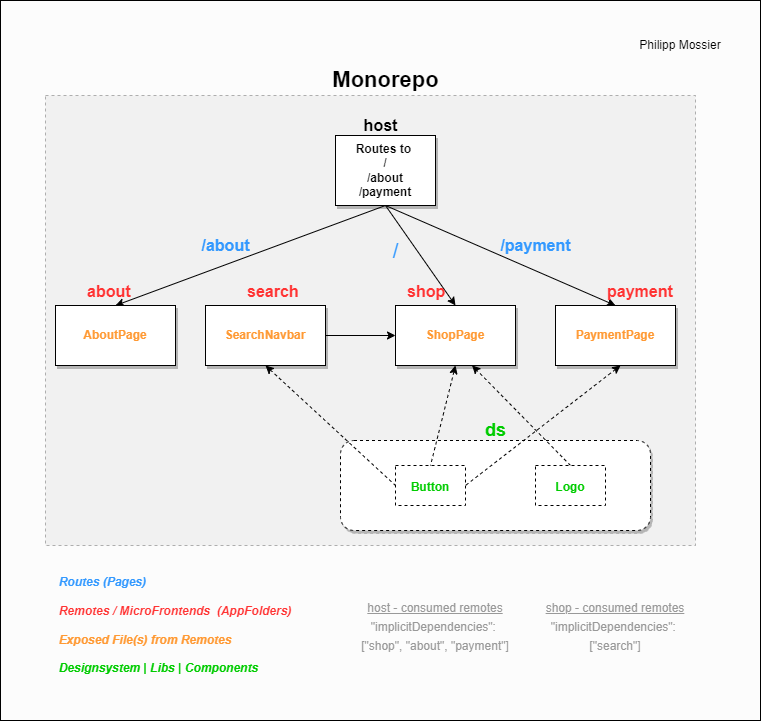

The diagram above was exported from draw.io. Its source (the exported page's mxGraphModel, read from the mxfile embedded in the PNG):
<mxGraphModel dx="1238" dy="812" grid="1" gridSize="10" guides="1" tooltips="1" connect="1" arrows="1" fold="1" page="1" pageScale="1" pageWidth="850" pageHeight="1100" background="#ffffff" math="0" shadow="0">
  <root>
    <mxCell id="0" />
    <mxCell id="1" parent="0" />
    <mxCell id="76" value="" style="rounded=0;whiteSpace=wrap;html=1;labelBackgroundColor=none;fontColor=#000000;fillColor=#FCFCFC;gradientColor=none;" vertex="1" parent="1">
      <mxGeometry x="50" y="180" width="760" height="720" as="geometry" />
    </mxCell>
    <mxCell id="53" value="" style="rounded=0;whiteSpace=wrap;html=1;dashed=1;fontSize=16;strokeWidth=1;opacity=50;labelBackgroundColor=none;noLabel=1;fillColor=#E6E6E6;fontColor=#333333;strokeColor=#666666;" parent="1" vertex="1">
      <mxGeometry x="95" y="275" width="650" height="450" as="geometry" />
    </mxCell>
    <mxCell id="41" value="" style="rounded=1;whiteSpace=wrap;html=1;strokeWidth=1;dashed=1;gradientColor=none;shadow=1;" parent="1" vertex="1">
      <mxGeometry x="390" y="620" width="310" height="90" as="geometry" />
    </mxCell>
    <mxCell id="59" style="edgeStyle=none;html=1;exitX=0.5;exitY=1;exitDx=0;exitDy=0;entryX=0.5;entryY=0;entryDx=0;entryDy=0;fontSize=16;fontColor=#FFFFFF;startArrow=none;startFill=0;endArrow=classic;endFill=1;" parent="1" source="2" target="3" edge="1">
      <mxGeometry relative="1" as="geometry" />
    </mxCell>
    <mxCell id="60" style="edgeStyle=none;html=1;exitX=0.5;exitY=1;exitDx=0;exitDy=0;entryX=0.5;entryY=0;entryDx=0;entryDy=0;fontSize=16;fontColor=#FFFFFF;startArrow=none;startFill=0;endArrow=classic;endFill=1;" parent="1" source="2" target="5" edge="1">
      <mxGeometry relative="1" as="geometry">
        <mxPoint x="655" y="465" as="targetPoint" />
      </mxGeometry>
    </mxCell>
    <mxCell id="67" style="edgeStyle=none;html=1;exitX=0.5;exitY=1;exitDx=0;exitDy=0;entryX=0.5;entryY=0;entryDx=0;entryDy=0;fontSize=16;fontColor=#FFFFFF;startArrow=none;startFill=0;endArrow=classic;endFill=1;" parent="1" source="2" target="4" edge="1">
      <mxGeometry relative="1" as="geometry" />
    </mxCell>
    <mxCell id="2" value="Routes to&amp;nbsp;&lt;br style=&quot;font-size: 12px;&quot;&gt;/&lt;br style=&quot;font-size: 12px;&quot;&gt;/about&lt;br style=&quot;font-size: 12px;&quot;&gt;/payment" style="rounded=0;whiteSpace=wrap;html=1;fontSize=12;shadow=1;fontStyle=1" parent="1" vertex="1">
      <mxGeometry x="385" y="315" width="100" height="70" as="geometry" />
    </mxCell>
    <mxCell id="31" style="edgeStyle=none;html=1;exitX=0;exitY=0.5;exitDx=0;exitDy=0;entryX=1;entryY=0.5;entryDx=0;entryDy=0;startArrow=classic;startFill=1;endArrow=none;endFill=0;" parent="1" source="3" target="27" edge="1">
      <mxGeometry relative="1" as="geometry" />
    </mxCell>
    <mxCell id="4" value="&lt;font&gt;AboutPage&lt;/font&gt;" style="rounded=0;whiteSpace=wrap;html=1;rotation=0;fontColor=#FF9933;shadow=1;sketch=0;glass=0;fontStyle=1" parent="1" vertex="1">
      <mxGeometry x="105" y="485" width="120" height="60" as="geometry" />
    </mxCell>
    <mxCell id="5" value="&lt;font&gt;PaymentPage&lt;/font&gt;" style="rounded=0;whiteSpace=wrap;html=1;fontColor=#FF9933;shadow=1;fontStyle=1" parent="1" vertex="1">
      <mxGeometry x="605" y="485" width="120" height="60" as="geometry" />
    </mxCell>
    <mxCell id="13" value="&lt;span style=&quot;font-family: helvetica; font-style: normal; letter-spacing: normal; text-align: center; text-indent: 0px; text-transform: none; word-spacing: 0px; display: inline; float: none;&quot;&gt;&lt;font style=&quot;font-size: 16px&quot; color=&quot;#ff3333&quot;&gt;about&lt;/font&gt;&lt;/span&gt;" style="text;whiteSpace=wrap;html=1;fontColor=#00CC00;labelBackgroundColor=none;fontStyle=1" parent="1" vertex="1">
      <mxGeometry x="135" y="455" width="50" height="30" as="geometry" />
    </mxCell>
    <mxCell id="19" value="&lt;b&gt;host&lt;/b&gt;" style="text;html=1;align=center;verticalAlign=middle;resizable=0;points=[];autosize=1;strokeColor=none;fillColor=none;fontSize=16;" parent="1" vertex="1">
      <mxGeometry x="405" y="295" width="50" height="20" as="geometry" />
    </mxCell>
    <mxCell id="20" value="&lt;font style=&quot;font-size: 20px&quot;&gt;/&lt;/font&gt;" style="text;html=1;align=center;verticalAlign=middle;resizable=0;points=[];autosize=1;strokeColor=none;fillColor=none;fontSize=16;fontColor=#3399FF;" parent="1" vertex="1">
      <mxGeometry x="435" y="415" width="20" height="30" as="geometry" />
    </mxCell>
    <mxCell id="21" value="&lt;font&gt;/about&lt;/font&gt;" style="text;html=1;align=center;verticalAlign=middle;resizable=0;points=[];autosize=1;strokeColor=none;fillColor=none;fontSize=16;fontColor=#3399FF;fontStyle=1" parent="1" vertex="1">
      <mxGeometry x="245" y="415" width="60" height="20" as="geometry" />
    </mxCell>
    <mxCell id="22" value="/payment" style="text;html=1;align=center;verticalAlign=middle;resizable=0;points=[];autosize=1;strokeColor=none;fillColor=none;fontSize=16;fontColor=#3399FF;fontStyle=1" parent="1" vertex="1">
      <mxGeometry x="540" y="415" width="90" height="20" as="geometry" />
    </mxCell>
    <mxCell id="45" style="edgeStyle=none;html=1;exitX=0.5;exitY=1;exitDx=0;exitDy=0;entryX=0;entryY=0.5;entryDx=0;entryDy=0;fontSize=16;startArrow=classic;startFill=1;dashed=1;endArrow=none;endFill=0;" parent="1" source="27" target="43" edge="1">
      <mxGeometry relative="1" as="geometry" />
    </mxCell>
    <mxCell id="27" value="&lt;font&gt;&lt;b&gt;SearchNavbar&lt;/b&gt;&lt;/font&gt;" style="rounded=0;whiteSpace=wrap;html=1;fontColor=#FF9933;shadow=1;" parent="1" vertex="1">
      <mxGeometry x="255" y="485" width="120" height="60" as="geometry" />
    </mxCell>
    <mxCell id="42" value="&lt;font style=&quot;font-size: 18px&quot;&gt;ds&lt;/font&gt;" style="text;html=1;align=center;verticalAlign=middle;resizable=0;points=[];autosize=1;strokeColor=none;fillColor=none;fontSize=16;fontColor=#00CC00;fontStyle=1" parent="1" vertex="1">
      <mxGeometry x="525" y="600" width="40" height="20" as="geometry" />
    </mxCell>
    <mxCell id="43" value="&lt;font style=&quot;font-size: 12px&quot;&gt;Button&lt;/font&gt;" style="rounded=0;whiteSpace=wrap;html=1;dashed=1;fontSize=16;strokeWidth=1;fontColor=#00CC00;fontStyle=1" parent="1" vertex="1">
      <mxGeometry x="445" y="645" width="70" height="40" as="geometry" />
    </mxCell>
    <mxCell id="48" style="edgeStyle=none;html=1;exitX=0.5;exitY=0;exitDx=0;exitDy=0;dashed=1;fontSize=16;startArrow=none;startFill=0;endArrow=classic;endFill=1;entryX=0.638;entryY=0.998;entryDx=0;entryDy=0;entryPerimeter=0;" parent="1" source="44" target="3" edge="1">
      <mxGeometry relative="1" as="geometry">
        <mxPoint x="505" y="545" as="targetPoint" />
      </mxGeometry>
    </mxCell>
    <mxCell id="44" value="&lt;font style=&quot;font-size: 12px&quot;&gt;Logo&lt;/font&gt;" style="rounded=0;whiteSpace=wrap;html=1;dashed=1;fontSize=16;strokeWidth=1;fontColor=#00CC00;fontStyle=1" parent="1" vertex="1">
      <mxGeometry x="585" y="645" width="70" height="40" as="geometry" />
    </mxCell>
    <mxCell id="46" style="edgeStyle=none;html=1;exitX=0.5;exitY=1;exitDx=0;exitDy=0;entryX=0.5;entryY=0;entryDx=0;entryDy=0;fontSize=16;startArrow=classic;startFill=1;dashed=1;endArrow=none;endFill=0;" parent="1" source="3" target="43" edge="1">
      <mxGeometry relative="1" as="geometry">
        <mxPoint x="445" y="545" as="sourcePoint" />
        <mxPoint x="565" y="585" as="targetPoint" />
      </mxGeometry>
    </mxCell>
    <mxCell id="47" style="edgeStyle=none;html=1;exitX=1;exitY=1;exitDx=0;exitDy=0;fontSize=16;startArrow=classic;startFill=1;dashed=1;endArrow=none;endFill=0;entryX=1;entryY=0.5;entryDx=0;entryDy=0;" parent="1" target="43" edge="1">
      <mxGeometry relative="1" as="geometry">
        <mxPoint x="670" y="545" as="sourcePoint" />
        <mxPoint x="645" y="645" as="targetPoint" />
      </mxGeometry>
    </mxCell>
    <mxCell id="55" value="&lt;font style=&quot;font-size: 22px&quot;&gt;&lt;b&gt;Monorepo&lt;/b&gt;&lt;/font&gt;" style="text;html=1;align=center;verticalAlign=middle;resizable=0;points=[];autosize=1;strokeColor=none;fillColor=none;fontSize=16;fontColor=#000000;" parent="1" vertex="1">
      <mxGeometry x="375" y="245" width="120" height="30" as="geometry" />
    </mxCell>
    <mxCell id="11" value="&lt;span style=&quot;font-family: helvetica; font-style: normal; letter-spacing: normal; text-align: center; text-indent: 0px; text-transform: none; word-spacing: 0px; display: inline; float: none;&quot;&gt;&lt;font style=&quot;font-size: 16px&quot;&gt;shop&lt;/font&gt;&lt;/span&gt;" style="text;whiteSpace=wrap;html=1;fontColor=#FF3333;labelBackgroundColor=none;fontStyle=1" parent="1" vertex="1">
      <mxGeometry x="455" y="455" width="40" height="30" as="geometry" />
    </mxCell>
    <mxCell id="57" value="&lt;span style=&quot;font-family: helvetica; font-style: normal; letter-spacing: normal; text-align: center; text-indent: 0px; text-transform: none; word-spacing: 0px; display: inline; float: none;&quot;&gt;&lt;font style=&quot;font-size: 16px&quot;&gt;search&lt;/font&gt;&lt;/span&gt;" style="text;whiteSpace=wrap;html=1;fontColor=#FF3333;labelBackgroundColor=none;fontStyle=1" parent="1" vertex="1">
      <mxGeometry x="295" y="455" width="60" height="30" as="geometry" />
    </mxCell>
    <mxCell id="65" value="&lt;span style=&quot;font-family: helvetica; font-style: normal; letter-spacing: normal; text-align: center; text-indent: 0px; text-transform: none; word-spacing: 0px; display: inline; float: none;&quot;&gt;&lt;font style=&quot;font-size: 16px&quot;&gt;payment&lt;/font&gt;&lt;/span&gt;" style="text;whiteSpace=wrap;html=1;fontColor=#FF3333;labelBackgroundColor=none;fontStyle=1" parent="1" vertex="1">
      <mxGeometry x="655" y="455" width="70" height="30" as="geometry" />
    </mxCell>
    <mxCell id="69" value="&lt;font style=&quot;font-size: 12px&quot; color=&quot;#999999&quot;&gt;&lt;u&gt;host - consumed remotes&lt;/u&gt;&lt;br&gt;&quot;implicitDependencies&quot;: &lt;br&gt;[&quot;shop&quot;, &quot;about&quot;, &quot;payment&quot;]&lt;/font&gt;" style="text;html=1;strokeColor=none;fillColor=none;align=center;verticalAlign=middle;whiteSpace=wrap;rounded=0;labelBackgroundColor=none;fontSize=16;fontColor=#FFFFFF;opacity=50;" parent="1" vertex="1">
      <mxGeometry x="405" y="770" width="160" height="70" as="geometry" />
    </mxCell>
    <mxCell id="70" value="&lt;font style=&quot;font-size: 12px&quot; color=&quot;#999999&quot;&gt;&lt;u&gt;shop - consumed remotes&lt;/u&gt;&lt;br&gt;&quot;implicitDependencies&quot;: &lt;br&gt;[&quot;search&quot;]&lt;/font&gt;" style="text;html=1;strokeColor=none;fillColor=none;align=center;verticalAlign=middle;whiteSpace=wrap;rounded=0;labelBackgroundColor=none;fontSize=16;fontColor=#FFFFFF;opacity=50;" parent="1" vertex="1">
      <mxGeometry x="585" y="770" width="160" height="70" as="geometry" />
    </mxCell>
    <mxCell id="74" value="&lt;p style=&quot;line-height: 1.2; font-size: 12px;&quot;&gt;&lt;/p&gt;&lt;div style=&quot;text-align: left; font-size: 12px;&quot;&gt;&lt;font style=&quot;font-size: 12px;&quot;&gt;&lt;span style=&quot;color: rgb(51, 153, 255); font-size: 12px;&quot;&gt;Routes (Pages)&lt;/span&gt;&lt;br style=&quot;font-size: 12px;&quot;&gt;&lt;/font&gt;&lt;/div&gt;&lt;div style=&quot;text-align: left; font-size: 12px;&quot;&gt;&lt;font style=&quot;font-size: 12px;&quot;&gt;&lt;span style=&quot;color: rgb(51, 153, 255); font-size: 12px;&quot;&gt;&lt;br style=&quot;font-size: 12px;&quot;&gt;&lt;/span&gt;&lt;/font&gt;&lt;/div&gt;&lt;div style=&quot;text-align: left; font-size: 12px;&quot;&gt;&lt;font color=&quot;#ff3333&quot; style=&quot;font-size: 12px;&quot;&gt;Remotes / MicroFrontends&amp;nbsp; (AppFolders)&lt;br style=&quot;font-size: 12px;&quot;&gt;&lt;br style=&quot;font-size: 12px;&quot;&gt;&lt;/font&gt;&lt;/div&gt;&lt;div style=&quot;text-align: left; font-size: 12px;&quot;&gt;&lt;font color=&quot;#ff9933&quot; style=&quot;font-size: 12px;&quot;&gt;Exposed File(s) from Remotes&lt;/font&gt;&lt;/div&gt;&lt;div style=&quot;text-align: left; font-size: 12px;&quot;&gt;&lt;font color=&quot;#ff9933&quot; style=&quot;font-size: 12px;&quot;&gt;&lt;br style=&quot;font-size: 12px;&quot;&gt;&lt;/font&gt;&lt;/div&gt;&lt;div style=&quot;text-align: left; font-size: 12px;&quot;&gt;&lt;font color=&quot;#00cc00&quot; style=&quot;font-size: 12px;&quot;&gt;Designsystem | Libs | Components&lt;/font&gt;&lt;/div&gt;&lt;p style=&quot;font-size: 12px;&quot;&gt;&lt;/p&gt;" style="text;html=1;strokeColor=none;fillColor=none;align=center;verticalAlign=middle;whiteSpace=wrap;rounded=0;labelBackgroundColor=none;fontSize=12;fontColor=#66FF66;opacity=50;spacing=2;fontStyle=3" parent="1" vertex="1">
      <mxGeometry x="95" y="750" width="260" height="110" as="geometry" />
    </mxCell>
    <mxCell id="3" value="&lt;font&gt;ShopPage&lt;/font&gt;" style="rounded=0;whiteSpace=wrap;html=1;fontColor=#FF9933;shadow=1;fontStyle=1" parent="1" vertex="1">
      <mxGeometry x="445" y="485" width="120" height="60" as="geometry" />
    </mxCell>
    <mxCell id="83" value="Philipp Mossier" style="text;html=1;strokeColor=none;fillColor=none;align=center;verticalAlign=middle;whiteSpace=wrap;rounded=0;shadow=1;glass=0;labelBackgroundColor=none;sketch=0;fontSize=12;fontColor=#000000;" vertex="1" parent="1">
      <mxGeometry x="680" y="210" width="100" height="30" as="geometry" />
    </mxCell>
  </root>
</mxGraphModel>